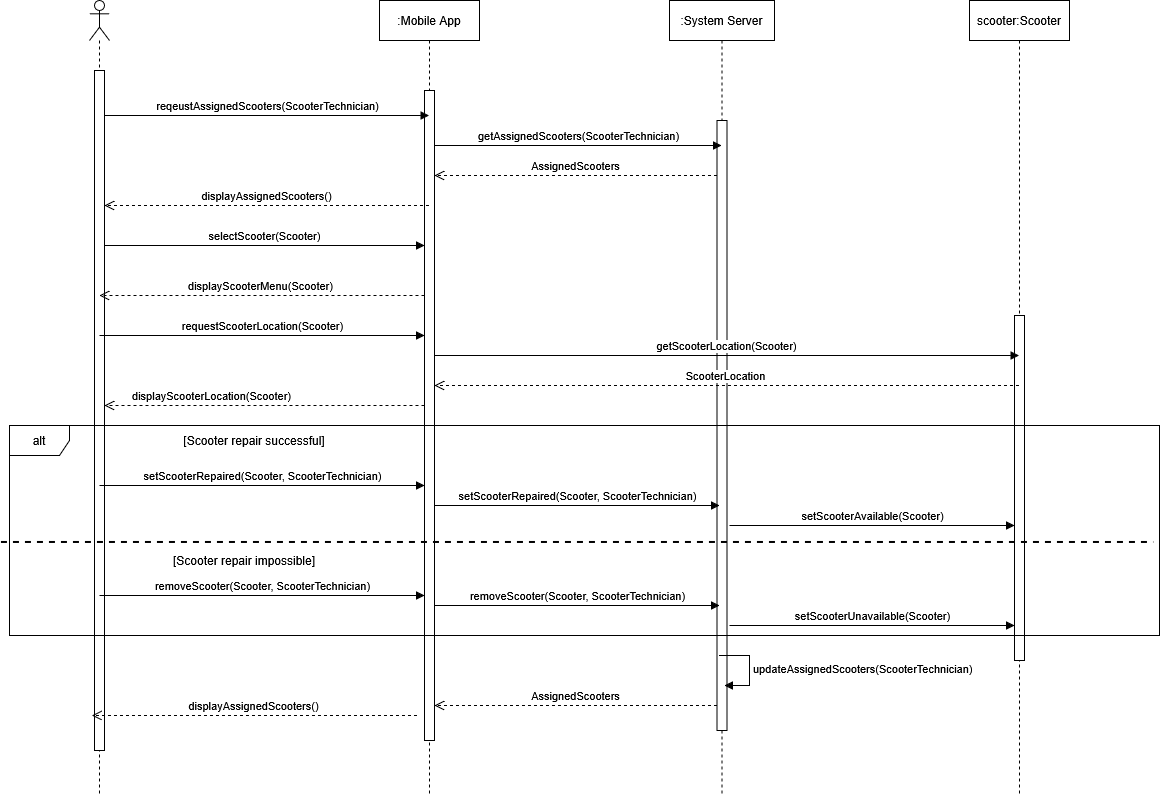

The diagram above was exported from draw.io. Its source (the exported page's mxGraphModel, read from the mxfile embedded in the PNG):
<mxGraphModel dx="2276" dy="933" grid="1" gridSize="10" guides="1" tooltips="1" connect="1" arrows="1" fold="1" page="1" pageScale="1" pageWidth="850" pageHeight="1100" math="0" shadow="0">
  <root>
    <mxCell id="0" />
    <mxCell id="1" parent="0" />
    <mxCell id="Aq19LCuG5L_6yXpwcrK5-1" value="" style="shape=umlLifeline;perimeter=lifelinePerimeter;whiteSpace=wrap;html=1;container=1;dropTarget=0;collapsible=0;recursiveResize=0;outlineConnect=0;portConstraint=eastwest;newEdgeStyle={&quot;curved&quot;:0,&quot;rounded&quot;:0};participant=umlActor;" parent="1" vertex="1">
      <mxGeometry x="80" y="85" width="20" height="795" as="geometry" />
    </mxCell>
    <mxCell id="Aq19LCuG5L_6yXpwcrK5-2" value="" style="html=1;points=[[0,0,0,0,5],[0,1,0,0,-5],[1,0,0,0,5],[1,1,0,0,-5]];perimeter=orthogonalPerimeter;outlineConnect=0;targetShapes=umlLifeline;portConstraint=eastwest;newEdgeStyle={&quot;curved&quot;:0,&quot;rounded&quot;:0};" parent="Aq19LCuG5L_6yXpwcrK5-1" vertex="1">
      <mxGeometry x="5" y="70" width="10" height="680" as="geometry" />
    </mxCell>
    <mxCell id="Aq19LCuG5L_6yXpwcrK5-3" value=":Mobile App" style="shape=umlLifeline;perimeter=lifelinePerimeter;whiteSpace=wrap;html=1;container=1;dropTarget=0;collapsible=0;recursiveResize=0;outlineConnect=0;portConstraint=eastwest;newEdgeStyle={&quot;curved&quot;:0,&quot;rounded&quot;:0};" parent="1" vertex="1">
      <mxGeometry x="370" y="85" width="100" height="795" as="geometry" />
    </mxCell>
    <mxCell id="6pJXAPCNJCd0V1CKa8YR-4" value="" style="html=1;points=[[0,0,0,0,5],[0,1,0,0,-5],[1,0,0,0,5],[1,1,0,0,-5]];perimeter=orthogonalPerimeter;outlineConnect=0;targetShapes=umlLifeline;portConstraint=eastwest;newEdgeStyle={&quot;curved&quot;:0,&quot;rounded&quot;:0};" parent="Aq19LCuG5L_6yXpwcrK5-3" vertex="1">
      <mxGeometry x="45" y="90" width="10" height="650" as="geometry" />
    </mxCell>
    <mxCell id="Aq19LCuG5L_6yXpwcrK5-4" value=":System Server" style="shape=umlLifeline;perimeter=lifelinePerimeter;whiteSpace=wrap;html=1;container=1;dropTarget=0;collapsible=0;recursiveResize=0;outlineConnect=0;portConstraint=eastwest;newEdgeStyle={&quot;curved&quot;:0,&quot;rounded&quot;:0};strokeColor=default;" parent="1" vertex="1">
      <mxGeometry x="660" y="85" width="105" height="795" as="geometry" />
    </mxCell>
    <mxCell id="6pJXAPCNJCd0V1CKa8YR-7" value="" style="html=1;points=[[0,0,0,0,5],[0,1,0,0,-5],[1,0,0,0,5],[1,1,0,0,-5]];perimeter=orthogonalPerimeter;outlineConnect=0;targetShapes=umlLifeline;portConstraint=eastwest;newEdgeStyle={&quot;curved&quot;:0,&quot;rounded&quot;:0};" parent="Aq19LCuG5L_6yXpwcrK5-4" vertex="1">
      <mxGeometry x="47.5" y="120" width="10" height="610" as="geometry" />
    </mxCell>
    <mxCell id="Aq19LCuG5L_6yXpwcrK5-6" value="scooter:Scooter" style="shape=umlLifeline;perimeter=lifelinePerimeter;whiteSpace=wrap;html=1;container=1;dropTarget=0;collapsible=0;recursiveResize=0;outlineConnect=0;portConstraint=eastwest;newEdgeStyle={&quot;curved&quot;:0,&quot;rounded&quot;:0};" parent="1" vertex="1">
      <mxGeometry x="960" y="85" width="100" height="795" as="geometry" />
    </mxCell>
    <mxCell id="F64wCbCCo2DOLN2jExkc-2" value="" style="html=1;points=[[0,0,0,0,5],[0,1,0,0,-5],[1,0,0,0,5],[1,1,0,0,-5]];perimeter=orthogonalPerimeter;outlineConnect=0;targetShapes=umlLifeline;portConstraint=eastwest;newEdgeStyle={&quot;curved&quot;:0,&quot;rounded&quot;:0};" parent="Aq19LCuG5L_6yXpwcrK5-6" vertex="1">
      <mxGeometry x="45" y="315" width="10" height="345" as="geometry" />
    </mxCell>
    <mxCell id="6pJXAPCNJCd0V1CKa8YR-2" value="reqeustAssignedScooters(ScooterTechnician)" style="html=1;verticalAlign=bottom;endArrow=block;curved=0;rounded=0;" parent="1" edge="1" target="Aq19LCuG5L_6yXpwcrK5-3">
      <mxGeometry x="0.0042" relative="1" as="geometry">
        <mxPoint x="95" y="200" as="sourcePoint" />
        <mxPoint as="offset" />
        <mxPoint x="265" y="200" as="targetPoint" />
        <Array as="points">
          <mxPoint x="220" y="200" />
        </Array>
      </mxGeometry>
    </mxCell>
    <mxCell id="6pJXAPCNJCd0V1CKa8YR-8" value="getAssignedScooters(ScooterTechnician)" style="html=1;verticalAlign=bottom;endArrow=block;curved=0;rounded=0;" parent="1" edge="1" source="6pJXAPCNJCd0V1CKa8YR-4">
      <mxGeometry x="0.0013" width="80" relative="1" as="geometry">
        <mxPoint x="430" y="230" as="sourcePoint" />
        <mxPoint x="712" y="230" as="targetPoint" />
        <mxPoint as="offset" />
      </mxGeometry>
    </mxCell>
    <mxCell id="7m3wHURjEMvxJYPRStYO-1" value="displayAssignedScooters()" style="html=1;verticalAlign=bottom;endArrow=open;dashed=1;endSize=8;curved=0;rounded=0;" edge="1" parent="1" source="Aq19LCuG5L_6yXpwcrK5-3">
      <mxGeometry x="0.0069" relative="1" as="geometry">
        <mxPoint x="265" y="290" as="sourcePoint" />
        <mxPoint x="95" y="290" as="targetPoint" />
        <mxPoint as="offset" />
      </mxGeometry>
    </mxCell>
    <mxCell id="7m3wHURjEMvxJYPRStYO-2" value="AssignedScooters" style="html=1;verticalAlign=bottom;endArrow=open;dashed=1;endSize=8;curved=0;rounded=0;" edge="1" parent="1" target="6pJXAPCNJCd0V1CKa8YR-4">
      <mxGeometry x="0.0069" relative="1" as="geometry">
        <mxPoint x="707.5" y="260" as="sourcePoint" />
        <mxPoint x="465" y="260" as="targetPoint" />
        <mxPoint as="offset" />
      </mxGeometry>
    </mxCell>
    <mxCell id="7m3wHURjEMvxJYPRStYO-3" value="requestScooterLocation(Scooter)" style="html=1;verticalAlign=bottom;endArrow=block;curved=0;rounded=0;" edge="1" parent="1" target="6pJXAPCNJCd0V1CKa8YR-4">
      <mxGeometry width="80" relative="1" as="geometry">
        <mxPoint x="89.99666666666651" y="420" as="sourcePoint" />
        <mxPoint x="410" y="420" as="targetPoint" />
      </mxGeometry>
    </mxCell>
    <mxCell id="7m3wHURjEMvxJYPRStYO-4" value="updateAssignedScooters(ScooterTechnician)" style="html=1;align=left;spacingLeft=2;endArrow=block;rounded=0;edgeStyle=orthogonalEdgeStyle;curved=0;rounded=0;" edge="1" parent="1">
      <mxGeometry x="0.0118" relative="1" as="geometry">
        <mxPoint x="710" y="740" as="sourcePoint" />
        <Array as="points">
          <mxPoint x="740" y="770" />
        </Array>
        <mxPoint x="715" y="770" as="targetPoint" />
        <mxPoint as="offset" />
      </mxGeometry>
    </mxCell>
    <mxCell id="7m3wHURjEMvxJYPRStYO-5" value="getScooterLocation(Scooter)" style="html=1;verticalAlign=bottom;endArrow=block;curved=0;rounded=0;" edge="1" parent="1">
      <mxGeometry width="80" relative="1" as="geometry">
        <mxPoint x="424.9966666666665" y="440" as="sourcePoint" />
        <mxPoint x="1009.5" y="440" as="targetPoint" />
      </mxGeometry>
    </mxCell>
    <mxCell id="7m3wHURjEMvxJYPRStYO-6" value="ScooterLocation" style="html=1;verticalAlign=bottom;endArrow=open;dashed=1;endSize=8;curved=0;rounded=0;" edge="1" parent="1">
      <mxGeometry x="0.0069" relative="1" as="geometry">
        <mxPoint x="1009.5" y="470" as="sourcePoint" />
        <mxPoint x="425" y="470" as="targetPoint" />
        <mxPoint as="offset" />
      </mxGeometry>
    </mxCell>
    <mxCell id="7m3wHURjEMvxJYPRStYO-7" value="displayScooterLocation(Scooter)" style="html=1;verticalAlign=bottom;endArrow=open;dashed=1;endSize=8;curved=0;rounded=0;" edge="1" parent="1" source="6pJXAPCNJCd0V1CKa8YR-4">
      <mxGeometry x="0.3333" relative="1" as="geometry">
        <mxPoint x="410" y="490" as="sourcePoint" />
        <mxPoint x="95" y="490" as="targetPoint" />
        <mxPoint as="offset" />
      </mxGeometry>
    </mxCell>
    <mxCell id="7m3wHURjEMvxJYPRStYO-8" value="selectScooter(Scooter)" style="html=1;verticalAlign=bottom;endArrow=block;curved=0;rounded=0;" edge="1" parent="1">
      <mxGeometry width="80" relative="1" as="geometry">
        <mxPoint x="95" y="330" as="sourcePoint" />
        <mxPoint x="415" y="330" as="targetPoint" />
      </mxGeometry>
    </mxCell>
    <mxCell id="7m3wHURjEMvxJYPRStYO-10" value="displayScooterMenu(Scooter)" style="html=1;verticalAlign=bottom;endArrow=open;dashed=1;endSize=8;curved=0;rounded=0;" edge="1" parent="1">
      <mxGeometry x="0.0069" relative="1" as="geometry">
        <mxPoint x="415" y="380" as="sourcePoint" />
        <mxPoint x="90" y="380" as="targetPoint" />
        <mxPoint as="offset" />
      </mxGeometry>
    </mxCell>
    <mxCell id="7m3wHURjEMvxJYPRStYO-13" value="alt" style="shape=umlFrame;whiteSpace=wrap;html=1;pointerEvents=0;" vertex="1" parent="1">
      <mxGeometry y="510" width="1150" height="210" as="geometry" />
    </mxCell>
    <mxCell id="7m3wHURjEMvxJYPRStYO-14" value="" style="endArrow=none;dashed=1;html=1;strokeWidth=2;rounded=0;exitX=-0.007;exitY=0.557;exitDx=0;exitDy=0;exitPerimeter=0;entryX=0.995;entryY=0.557;entryDx=0;entryDy=0;entryPerimeter=0;" edge="1" parent="1" source="7m3wHURjEMvxJYPRStYO-13" target="7m3wHURjEMvxJYPRStYO-13">
      <mxGeometry width="50" height="50" relative="1" as="geometry">
        <mxPoint x="390" y="730" as="sourcePoint" />
        <mxPoint x="800" y="730" as="targetPoint" />
      </mxGeometry>
    </mxCell>
    <mxCell id="7m3wHURjEMvxJYPRStYO-15" value="[Scooter repair successful]" style="text;html=1;whiteSpace=wrap;strokeColor=none;fillColor=none;align=center;verticalAlign=middle;rounded=0;" vertex="1" parent="1">
      <mxGeometry x="150" y="510" width="190" height="30" as="geometry" />
    </mxCell>
    <mxCell id="7m3wHURjEMvxJYPRStYO-16" value="[Scooter repair impossible]" style="text;html=1;whiteSpace=wrap;strokeColor=none;fillColor=none;align=center;verticalAlign=middle;rounded=0;" vertex="1" parent="1">
      <mxGeometry x="140" y="630" width="190" height="30" as="geometry" />
    </mxCell>
    <mxCell id="7m3wHURjEMvxJYPRStYO-17" value="setScooterRepaired(Scooter, ScooterTechnician)" style="html=1;verticalAlign=bottom;endArrow=block;curved=0;rounded=0;" edge="1" parent="1">
      <mxGeometry width="80" relative="1" as="geometry">
        <mxPoint x="89.99666666666651" y="570" as="sourcePoint" />
        <mxPoint x="415" y="570" as="targetPoint" />
      </mxGeometry>
    </mxCell>
    <mxCell id="7m3wHURjEMvxJYPRStYO-18" value="setScooterRepaired(Scooter, ScooterTechnician)" style="html=1;verticalAlign=bottom;endArrow=block;curved=0;rounded=0;" edge="1" parent="1">
      <mxGeometry width="80" relative="1" as="geometry">
        <mxPoint x="424.9966666666665" y="590" as="sourcePoint" />
        <mxPoint x="710" y="590" as="targetPoint" />
      </mxGeometry>
    </mxCell>
    <mxCell id="7m3wHURjEMvxJYPRStYO-19" value="setScooterAvailable(Scooter)" style="html=1;verticalAlign=bottom;endArrow=block;curved=0;rounded=0;" edge="1" parent="1">
      <mxGeometry width="80" relative="1" as="geometry">
        <mxPoint x="719.9966666666664" y="610" as="sourcePoint" />
        <mxPoint x="1005" y="610" as="targetPoint" />
      </mxGeometry>
    </mxCell>
    <mxCell id="7m3wHURjEMvxJYPRStYO-20" value="AssignedScooters" style="html=1;verticalAlign=bottom;endArrow=open;dashed=1;endSize=8;curved=0;rounded=0;" edge="1" parent="1">
      <mxGeometry x="0.0069" relative="1" as="geometry">
        <mxPoint x="707.5" y="790" as="sourcePoint" />
        <mxPoint x="425" y="790" as="targetPoint" />
        <mxPoint as="offset" />
      </mxGeometry>
    </mxCell>
    <mxCell id="7m3wHURjEMvxJYPRStYO-21" value="displayAssignedScooters()" style="html=1;verticalAlign=bottom;endArrow=open;dashed=1;endSize=8;curved=0;rounded=0;" edge="1" parent="1">
      <mxGeometry x="0.0069" relative="1" as="geometry">
        <mxPoint x="407.5" y="800" as="sourcePoint" />
        <mxPoint x="82.5" y="800" as="targetPoint" />
        <mxPoint as="offset" />
      </mxGeometry>
    </mxCell>
    <mxCell id="7m3wHURjEMvxJYPRStYO-22" value="removeScooter(Scooter, ScooterTechnician)" style="html=1;verticalAlign=bottom;endArrow=block;curved=0;rounded=0;" edge="1" parent="1">
      <mxGeometry width="80" relative="1" as="geometry">
        <mxPoint x="89.99666666666651" y="680" as="sourcePoint" />
        <mxPoint x="415" y="680" as="targetPoint" />
      </mxGeometry>
    </mxCell>
    <mxCell id="7m3wHURjEMvxJYPRStYO-23" value="removeScooter(Scooter, ScooterTechnician)" style="html=1;verticalAlign=bottom;endArrow=block;curved=0;rounded=0;" edge="1" parent="1">
      <mxGeometry width="80" relative="1" as="geometry">
        <mxPoint x="424.9966666666665" y="690" as="sourcePoint" />
        <mxPoint x="710" y="690" as="targetPoint" />
      </mxGeometry>
    </mxCell>
    <mxCell id="7m3wHURjEMvxJYPRStYO-24" value="setScooterUnavailable(Scooter)" style="html=1;verticalAlign=bottom;endArrow=block;curved=0;rounded=0;" edge="1" parent="1">
      <mxGeometry width="80" relative="1" as="geometry">
        <mxPoint x="719.9966666666664" y="710" as="sourcePoint" />
        <mxPoint x="1005" y="710" as="targetPoint" />
      </mxGeometry>
    </mxCell>
  </root>
</mxGraphModel>